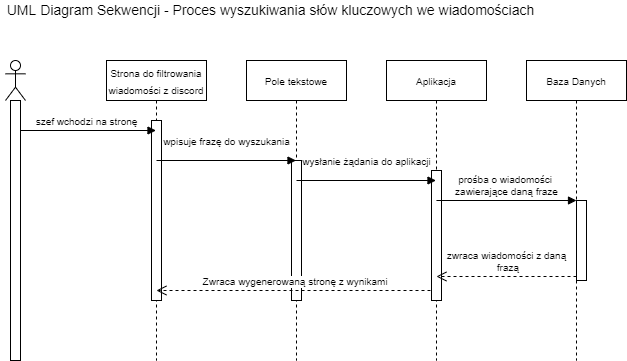

The diagram above was exported from draw.io. Its source (the exported page's mxGraphModel, read from the mxfile embedded in the PNG):
<mxGraphModel dx="813" dy="471" grid="1" gridSize="10" guides="1" tooltips="1" connect="1" arrows="1" fold="1" page="1" pageScale="1" pageWidth="827" pageHeight="1169" math="0" shadow="0">
  <root>
    <mxCell id="0" />
    <mxCell id="1" parent="0" />
    <mxCell id="4Q2khZHDSKN3i-6GwHY7-1" value="UML Diagram Sekwencji - Proces wyszukiwania słów kluczowych we wiadomościach" style="text;html=1;align=center;verticalAlign=middle;resizable=0;points=[];autosize=1;strokeColor=none;fillColor=none;fontSize=14;" vertex="1" parent="1">
      <mxGeometry x="144" y="20" width="540" height="20" as="geometry" />
    </mxCell>
    <mxCell id="4Q2khZHDSKN3i-6GwHY7-3" value="&lt;span style=&quot;font-size: 10px&quot;&gt;Strona do filtrowania wiadomości z discord&lt;/span&gt;" style="shape=umlLifeline;perimeter=lifelinePerimeter;whiteSpace=wrap;html=1;container=1;collapsible=0;recursiveResize=0;outlineConnect=0;fontSize=14;" vertex="1" parent="1">
      <mxGeometry x="250" y="80" width="100" height="300" as="geometry" />
    </mxCell>
    <mxCell id="4Q2khZHDSKN3i-6GwHY7-18" value="" style="html=1;points=[];perimeter=orthogonalPerimeter;fontSize=10;" vertex="1" parent="4Q2khZHDSKN3i-6GwHY7-3">
      <mxGeometry x="45" y="60" width="10" height="180" as="geometry" />
    </mxCell>
    <mxCell id="4Q2khZHDSKN3i-6GwHY7-4" value="&lt;span style=&quot;font-size: 10px&quot;&gt;Pole tekstowe&lt;/span&gt;" style="shape=umlLifeline;perimeter=lifelinePerimeter;whiteSpace=wrap;html=1;container=1;collapsible=0;recursiveResize=0;outlineConnect=0;fontSize=14;" vertex="1" parent="1">
      <mxGeometry x="390" y="80" width="100" height="300" as="geometry" />
    </mxCell>
    <mxCell id="4Q2khZHDSKN3i-6GwHY7-20" value="" style="html=1;points=[];perimeter=orthogonalPerimeter;fontSize=10;" vertex="1" parent="4Q2khZHDSKN3i-6GwHY7-4">
      <mxGeometry x="45" y="100" width="10" height="140" as="geometry" />
    </mxCell>
    <mxCell id="4Q2khZHDSKN3i-6GwHY7-5" value="&lt;span style=&quot;font-size: 10px&quot;&gt;Aplikacja&lt;/span&gt;" style="shape=umlLifeline;perimeter=lifelinePerimeter;whiteSpace=wrap;html=1;container=1;collapsible=0;recursiveResize=0;outlineConnect=0;fontSize=14;" vertex="1" parent="1">
      <mxGeometry x="530" y="80" width="100" height="300" as="geometry" />
    </mxCell>
    <mxCell id="4Q2khZHDSKN3i-6GwHY7-16" value="Zwraca wygenerowaną stronę z wynikami&amp;nbsp;" style="html=1;verticalAlign=bottom;endArrow=open;dashed=1;endSize=8;rounded=0;fontSize=10;" edge="1" parent="4Q2khZHDSKN3i-6GwHY7-5" target="4Q2khZHDSKN3i-6GwHY7-3">
      <mxGeometry relative="1" as="geometry">
        <mxPoint x="50" y="230" as="sourcePoint" />
        <mxPoint x="-30" y="230" as="targetPoint" />
      </mxGeometry>
    </mxCell>
    <mxCell id="4Q2khZHDSKN3i-6GwHY7-21" value="" style="html=1;points=[];perimeter=orthogonalPerimeter;fontSize=10;" vertex="1" parent="4Q2khZHDSKN3i-6GwHY7-5">
      <mxGeometry x="45" y="110" width="10" height="130" as="geometry" />
    </mxCell>
    <mxCell id="4Q2khZHDSKN3i-6GwHY7-11" value="wysłanie żądania do aplikacji" style="html=1;verticalAlign=bottom;endArrow=block;rounded=0;fontSize=10;" edge="1" parent="4Q2khZHDSKN3i-6GwHY7-5">
      <mxGeometry x="0.0036" y="10" width="80" relative="1" as="geometry">
        <mxPoint x="-90" y="120" as="sourcePoint" />
        <mxPoint x="49.5" y="120" as="targetPoint" />
        <mxPoint as="offset" />
      </mxGeometry>
    </mxCell>
    <mxCell id="4Q2khZHDSKN3i-6GwHY7-6" value="szef wchodzi na stronę" style="html=1;verticalAlign=bottom;endArrow=block;rounded=0;fontSize=10;" edge="1" parent="1" target="4Q2khZHDSKN3i-6GwHY7-3">
      <mxGeometry width="80" relative="1" as="geometry">
        <mxPoint x="160" y="150" as="sourcePoint" />
        <mxPoint x="240" y="150" as="targetPoint" />
      </mxGeometry>
    </mxCell>
    <mxCell id="4Q2khZHDSKN3i-6GwHY7-10" value="&lt;span style=&quot;font-size: 10px&quot;&gt;Baza Danych&lt;/span&gt;" style="shape=umlLifeline;perimeter=lifelinePerimeter;whiteSpace=wrap;html=1;container=1;collapsible=0;recursiveResize=0;outlineConnect=0;fontSize=14;" vertex="1" parent="1">
      <mxGeometry x="670" y="80" width="100" height="300" as="geometry" />
    </mxCell>
    <mxCell id="4Q2khZHDSKN3i-6GwHY7-13" value="" style="html=1;points=[];perimeter=orthogonalPerimeter;fontSize=10;" vertex="1" parent="4Q2khZHDSKN3i-6GwHY7-10">
      <mxGeometry x="50" y="140" width="10" height="80" as="geometry" />
    </mxCell>
    <mxCell id="4Q2khZHDSKN3i-6GwHY7-14" value="prośba o wiadomości&amp;nbsp;&lt;br&gt;zawierające daną fraze" style="html=1;verticalAlign=bottom;endArrow=block;entryX=0;entryY=0;rounded=0;fontSize=10;" edge="1" target="4Q2khZHDSKN3i-6GwHY7-13" parent="1" source="4Q2khZHDSKN3i-6GwHY7-5">
      <mxGeometry relative="1" as="geometry">
        <mxPoint x="650" y="220" as="sourcePoint" />
      </mxGeometry>
    </mxCell>
    <mxCell id="4Q2khZHDSKN3i-6GwHY7-15" value="zwraca wiadomości z daną&lt;br&gt;&amp;nbsp;frazą" style="html=1;verticalAlign=bottom;endArrow=open;dashed=1;endSize=8;exitX=0;exitY=0.95;rounded=0;fontSize=10;" edge="1" source="4Q2khZHDSKN3i-6GwHY7-13" parent="1" target="4Q2khZHDSKN3i-6GwHY7-5">
      <mxGeometry relative="1" as="geometry">
        <mxPoint x="650" y="296" as="targetPoint" />
      </mxGeometry>
    </mxCell>
    <mxCell id="4Q2khZHDSKN3i-6GwHY7-2" value="" style="shape=umlLifeline;participant=umlActor;perimeter=lifelinePerimeter;whiteSpace=wrap;html=1;container=1;collapsible=0;recursiveResize=0;verticalAlign=top;spacingTop=36;outlineConnect=0;fontSize=14;" vertex="1" parent="1">
      <mxGeometry x="149" y="80" width="20" height="300" as="geometry" />
    </mxCell>
    <mxCell id="4Q2khZHDSKN3i-6GwHY7-17" value="" style="html=1;points=[];perimeter=orthogonalPerimeter;fontSize=10;" vertex="1" parent="4Q2khZHDSKN3i-6GwHY7-2">
      <mxGeometry x="5" y="40" width="10" height="260" as="geometry" />
    </mxCell>
    <mxCell id="4Q2khZHDSKN3i-6GwHY7-7" value="wpisuje frazę do wyszukania" style="html=1;verticalAlign=bottom;endArrow=block;rounded=0;fontSize=10;" edge="1" parent="1" target="4Q2khZHDSKN3i-6GwHY7-4">
      <mxGeometry x="0.0036" y="10" width="80" relative="1" as="geometry">
        <mxPoint x="300" y="180" as="sourcePoint" />
        <mxPoint x="432.5" y="180" as="targetPoint" />
        <mxPoint as="offset" />
      </mxGeometry>
    </mxCell>
  </root>
</mxGraphModel>